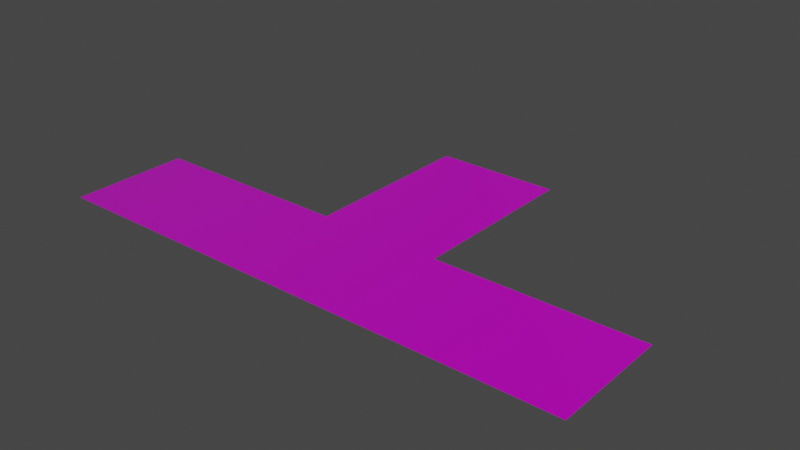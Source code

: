# Source: T_Ground_future.blend  (saved by Blender 3.3.6; exported with 4.5.12 LTS)
import bpy
from mathutils import Matrix  # noqa: F401  (used for matrix-valued properties, if any)

bpy.ops.wm.read_factory_settings(use_empty=True)
scene = bpy.context.scene
scene.name = 'Scene'

# ---- collections
col_collection = bpy.data.collections.new('Collection'); scene.collection.children.link(col_collection)

# ---- images (referenced by path relative to the original .blend; pixels are not part of the script)
import os
ASSET_DIR = os.environ.get("B2B_ASSET_DIR", "")  # directory of the original .blend (textures are referenced by path, not embedded)
HERE = os.path.dirname(os.path.abspath(__file__))  # packed textures are extracted next to this script under _unpacked/

def load_image(name, relpath, width, height, colorspace="sRGB"):
    """Load a texture the original file referenced (path relative to the .blend, or extracted next to this script)."""
    p = next((c for c in (os.path.join(HERE, relpath), os.path.join(ASSET_DIR, relpath)) if relpath and os.path.exists(c)), "")
    if p:
        img = bpy.data.images.load(p, check_existing=True)
        img.name = name
    else:  # same state as the original file: an image datablock whose file is absent (Cycles renders it pink)
        img = bpy.data.images.new(name, width, height)
        img.source = "FILE"
        img.filepath = "//" + (relpath or name)
    img.colorspace_settings.name = colorspace
    return img
img_sol_pr_sent_2_png = load_image('Sol_présent-2.png', 'Sol_présent-2.png', 1024, 1024, 'sRGB')
img_sol_pr_sent_png = load_image('Sol_présent.png', 'Sol_présent.png', 1024, 1024, 'Non-Color')

# ---- materials (node trees are filled in below, after node groups)
mat_material_001 = bpy.data.materials.new('Material.001')

# ---- material node trees
mat_material_001.use_nodes = True; mat_material_001.node_tree.nodes.clear()
_N = mat_material_001.node_tree.nodes; _L = mat_material_001.node_tree.links
n0 = _N.new('ShaderNodeOutputMaterial'); n0.name = 'Material Output'; n0.location = (300, 300)
n1 = _N.new('ShaderNodeTexCoord'); n1.name = 'Texture Coordinate'; n1.location = (-1039, 86)
n2 = _N.new('ShaderNodeBsdfPrincipled'); n2.name = 'Principled BSDF'; n2.location = (10, 300)
n2.distribution = 'GGX'
n2.subsurface_method = 'RANDOM_WALK_SKIN'
n2.inputs[2].default_value = 0.1045
n2.inputs[3].default_value = 1.45
n2.inputs[27].default_value = (0.0, 0.0, 0.0, 1.0)
n2.inputs[28].default_value = 1.0
n3 = _N.new('ShaderNodeNormalMap'); n3.name = 'Normal Map'; n3.location = (-251, -207)
n4 = _N.new('ShaderNodeTexImage'); n4.name = 'Image Texture'; n4.location = (-505, 177)
n4.image = img_sol_pr_sent_2_png
n5 = _N.new('ShaderNodeMapping'); n5.name = 'Mapping'; n5.location = (-839, 113)
n5.inputs[3].default_value = (0.08, 0.08, 0.08)
n6 = _N.new('ShaderNodeTexImage'); n6.name = 'Image Texture.001'; n6.location = (-626, -282)
n6.image = img_sol_pr_sent_png
_L.new(n4.outputs[0], n2.inputs[0])
_L.new(n5.outputs[0], n4.inputs[0])
_L.new(n1.outputs[2], n5.inputs[0])
_L.new(n2.outputs[0], n0.inputs[0])
_L.new(n3.outputs[0], n2.inputs[5])
_L.new(n6.outputs[0], n3.inputs[1])
_L.new(n5.outputs[0], n6.inputs[0])
n0.is_active_output = True

# ---- world
world_world = bpy.data.worlds.new('World'); scene.world = world_world
world_world.use_nodes = True; world_world.node_tree.nodes.clear()
_N = world_world.node_tree.nodes; _L = world_world.node_tree.links
n0 = _N.new('ShaderNodeOutputWorld'); n0.name = 'World Output'; n0.location = (300, 300)
n1 = _N.new('ShaderNodeBackground'); n1.name = 'Background'; n1.location = (10, 300)
n1.inputs[0].default_value = (0.05088, 0.05088, 0.05088, 1.0)
_L.new(n1.outputs[0], n0.inputs[0])
n0.is_active_output = True
world_world.color = (0.05088, 0.05088, 0.05088)
world_world.use_sun_shadow = False
world_world.sun_shadow_jitter_overblur = 0.0

# ---- meshes
me_plane = bpy.data.meshes.new('Plane')
me_plane.from_pydata([(-4.5, -2.0, 0.0), (4.5, -2.0, 0.0), (-4.5, 0.0, 0.0), (4.5, 0.0, 0.0), (-1.05, -2.0, 0.0), (1.05, -2.0, 0.0), (1.05, 3.0, 0.0), (-1.05, 3.0, 0.0), (1.05, 0.0, 0.0), (-1.05, 0.0, 0.0)], [], [(5, 1, 3, 8), (0, 4, 9, 2), (4, 5, 8, 9), (9, 8, 6, 7)])
_uv = me_plane.uv_layers.new(name='UVMap')
_uv.uv.foreach_set('vector', [0.5556, 0.6167, 0.5556, 1.0, 0.3333, 1.0, 0.3333, 0.6167, 0.5556, 0.0, 0.5556, 0.3833, 0.3333, 0.3833, 0.3333, 0.0, 0.5556, 0.3833, 0.5556, 0.6167, 0.3333, 0.6167, 0.3333, 0.3833, 0.3333, 0.3833, 0.3333, 0.6167, 0.0, 0.6167, 0.0, 0.3833])
me_plane.materials.append(mat_material_001)
me_plane.update()

# ---- objects
ob_plane = bpy.data.objects.new('Plane', me_plane)

# ---- transforms, parenting, visibility, modifiers, constraints
ob_plane.location = (0.0, 0.0, 0.0)

# ---- collection membership
col_collection.objects.link(ob_plane)

# ---- scene / render settings (as saved in the file)
scene.frame_start = 1; scene.frame_end = 250; scene.frame_set(1)
scene.render.engine = 'CYCLES'
scene.cycles.sampling_pattern = 'TABULATED_SOBOL'
scene.cycles.use_light_tree = False
scene.view_settings.view_transform = 'Filmic'
bpy.context.view_layer.update()

# ---- added for rendering (the .blend has no active camera and no usable light): camera, sun
cam_auto = bpy.data.cameras.new('AutoCamera')
cam_auto.lens = 50.0
cam_auto.sensor_width = 36.0
cam_auto.clip_end = 1000.0
ob_auto_camera = bpy.data.objects.new('AutoCamera', cam_auto)
scene.collection.objects.link(ob_auto_camera)
ob_auto_camera.location = (9.52577, -10.9309, 7.62062)
ob_auto_camera.rotation_euler = (1.09748, -7.21219e-08, 0.694738)
scene.camera = ob_auto_camera
light_auto_sun = bpy.data.lights.new('AutoSun', 'SUN')
light_auto_sun.energy = 3.0
light_auto_sun.angle = 0.0523599
ob_auto_sun = bpy.data.objects.new('AutoSun', light_auto_sun)
scene.collection.objects.link(ob_auto_sun)
ob_auto_sun.rotation_euler = (0.872665, 0.174533, 0.523599)
bpy.context.view_layer.update()
